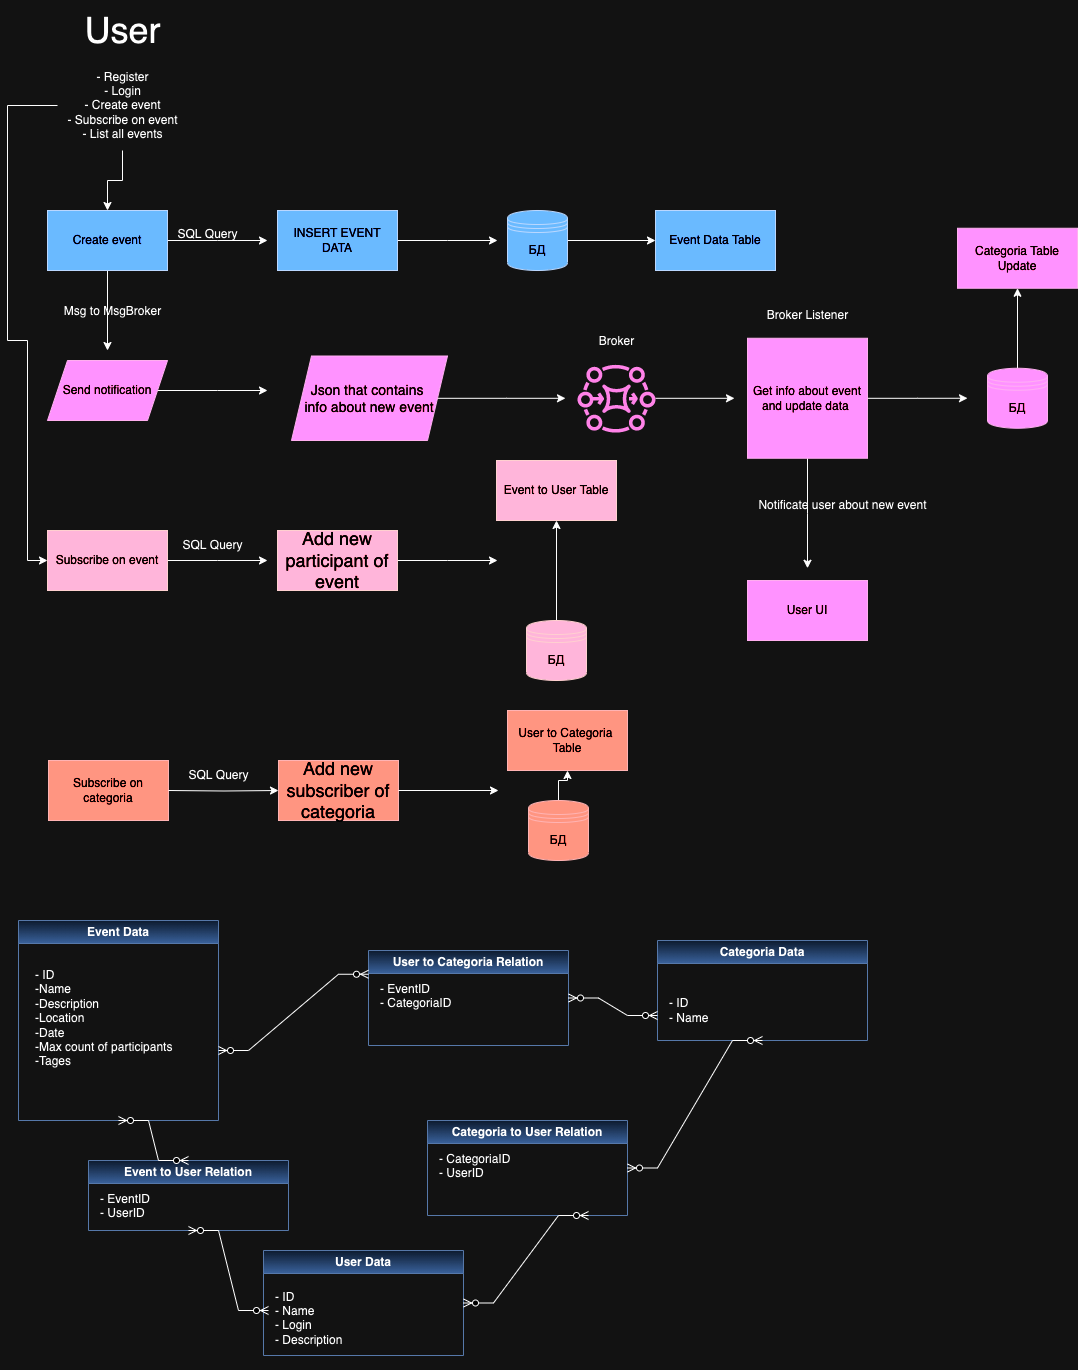

The diagram above was exported from draw.io. Its source (the exported page's mxGraphModel, read from the mxfile embedded in the PNG):
<mxGraphModel dx="1050" dy="742" grid="1" gridSize="10" guides="1" tooltips="1" connect="1" arrows="1" fold="1" page="1" pageScale="1" pageWidth="827" pageHeight="1169" math="0" shadow="0">
  <root>
    <mxCell id="0" />
    <mxCell id="1" parent="0" />
    <mxCell id="e9-8LZ2s_S8wBBCf9jCm-1" value="&lt;font style=&quot;font-size: 36px;&quot;&gt;User&lt;/font&gt;" style="text;html=1;align=center;verticalAlign=middle;resizable=0;points=[];autosize=1;strokeColor=none;fillColor=none;" vertex="1" parent="1">
      <mxGeometry x="115" y="40" width="100" height="60" as="geometry" />
    </mxCell>
    <mxCell id="e9-8LZ2s_S8wBBCf9jCm-130" value="" style="edgeStyle=orthogonalEdgeStyle;rounded=0;orthogonalLoop=1;jettySize=auto;html=1;entryX=0;entryY=0.5;entryDx=0;entryDy=0;" edge="1" parent="1" source="e9-8LZ2s_S8wBBCf9jCm-2" target="e9-8LZ2s_S8wBBCf9jCm-9">
      <mxGeometry relative="1" as="geometry">
        <mxPoint x="30" y="590" as="targetPoint" />
        <Array as="points">
          <mxPoint x="50" y="145" />
          <mxPoint x="50" y="380" />
          <mxPoint x="70" y="380" />
          <mxPoint x="70" y="600" />
        </Array>
      </mxGeometry>
    </mxCell>
    <mxCell id="e9-8LZ2s_S8wBBCf9jCm-131" value="" style="edgeStyle=orthogonalEdgeStyle;rounded=0;orthogonalLoop=1;jettySize=auto;html=1;" edge="1" parent="1" source="e9-8LZ2s_S8wBBCf9jCm-2" target="e9-8LZ2s_S8wBBCf9jCm-3">
      <mxGeometry relative="1" as="geometry" />
    </mxCell>
    <mxCell id="e9-8LZ2s_S8wBBCf9jCm-2" value="- Register&lt;div&gt;- Login&lt;/div&gt;&lt;div&gt;- Create event&lt;/div&gt;&lt;div&gt;- Subscribe on event&lt;/div&gt;&lt;div&gt;- List all events&lt;/div&gt;" style="text;html=1;align=center;verticalAlign=middle;resizable=0;points=[];autosize=1;strokeColor=none;fillColor=none;rotation=0;" vertex="1" parent="1">
      <mxGeometry x="100" y="100" width="130" height="90" as="geometry" />
    </mxCell>
    <mxCell id="e9-8LZ2s_S8wBBCf9jCm-5" value="" style="edgeStyle=orthogonalEdgeStyle;rounded=0;orthogonalLoop=1;jettySize=auto;html=1;" edge="1" parent="1" source="e9-8LZ2s_S8wBBCf9jCm-3">
      <mxGeometry relative="1" as="geometry">
        <mxPoint x="310" y="280" as="targetPoint" />
      </mxGeometry>
    </mxCell>
    <mxCell id="e9-8LZ2s_S8wBBCf9jCm-23" value="" style="edgeStyle=orthogonalEdgeStyle;rounded=0;orthogonalLoop=1;jettySize=auto;html=1;" edge="1" parent="1" source="e9-8LZ2s_S8wBBCf9jCm-3">
      <mxGeometry relative="1" as="geometry">
        <mxPoint x="150" y="390" as="targetPoint" />
      </mxGeometry>
    </mxCell>
    <mxCell id="e9-8LZ2s_S8wBBCf9jCm-3" value="Create event" style="whiteSpace=wrap;html=1;fillColor=#0050ef;fontColor=#ffffff;strokeColor=#001DBC;" vertex="1" parent="1">
      <mxGeometry x="90" y="250" width="120" height="60" as="geometry" />
    </mxCell>
    <mxCell id="e9-8LZ2s_S8wBBCf9jCm-6" value="SQL Query" style="text;html=1;align=center;verticalAlign=middle;resizable=0;points=[];autosize=1;strokeColor=none;fillColor=none;" vertex="1" parent="1">
      <mxGeometry x="210" y="259" width="80" height="30" as="geometry" />
    </mxCell>
    <mxCell id="e9-8LZ2s_S8wBBCf9jCm-133" value="" style="edgeStyle=orthogonalEdgeStyle;rounded=0;orthogonalLoop=1;jettySize=auto;html=1;" edge="1" parent="1" source="e9-8LZ2s_S8wBBCf9jCm-8">
      <mxGeometry relative="1" as="geometry">
        <mxPoint x="540" y="280" as="targetPoint" />
      </mxGeometry>
    </mxCell>
    <mxCell id="e9-8LZ2s_S8wBBCf9jCm-8" value="INSERT EVENT DATA" style="whiteSpace=wrap;html=1;fillColor=#0050ef;strokeColor=#001DBC;fontColor=#ffffff;" vertex="1" parent="1">
      <mxGeometry x="320" y="250" width="120" height="60" as="geometry" />
    </mxCell>
    <mxCell id="e9-8LZ2s_S8wBBCf9jCm-66" value="" style="edgeStyle=orthogonalEdgeStyle;rounded=0;orthogonalLoop=1;jettySize=auto;html=1;" edge="1" parent="1" source="e9-8LZ2s_S8wBBCf9jCm-9">
      <mxGeometry relative="1" as="geometry">
        <mxPoint x="310" y="600" as="targetPoint" />
      </mxGeometry>
    </mxCell>
    <mxCell id="e9-8LZ2s_S8wBBCf9jCm-9" value="Subscribe on event" style="whiteSpace=wrap;html=1;fillColor=#a20025;strokeColor=#6F0000;fontColor=#ffffff;" vertex="1" parent="1">
      <mxGeometry x="90" y="570" width="120" height="60" as="geometry" />
    </mxCell>
    <mxCell id="e9-8LZ2s_S8wBBCf9jCm-12" value="SQL Query" style="text;html=1;align=center;verticalAlign=middle;resizable=0;points=[];autosize=1;strokeColor=none;fillColor=none;" vertex="1" parent="1">
      <mxGeometry x="215" y="570" width="80" height="30" as="geometry" />
    </mxCell>
    <mxCell id="e9-8LZ2s_S8wBBCf9jCm-68" value="" style="edgeStyle=orthogonalEdgeStyle;rounded=0;orthogonalLoop=1;jettySize=auto;html=1;" edge="1" parent="1" source="e9-8LZ2s_S8wBBCf9jCm-15">
      <mxGeometry relative="1" as="geometry">
        <mxPoint x="540" y="600" as="targetPoint" />
      </mxGeometry>
    </mxCell>
    <mxCell id="e9-8LZ2s_S8wBBCf9jCm-15" value="&lt;span style=&quot;font-size: 18px;&quot;&gt;Add new participant of event&lt;/span&gt;" style="whiteSpace=wrap;html=1;fillColor=#a20025;strokeColor=#6F0000;fontColor=#ffffff;" vertex="1" parent="1">
      <mxGeometry x="320" y="570" width="120" height="60" as="geometry" />
    </mxCell>
    <mxCell id="e9-8LZ2s_S8wBBCf9jCm-134" value="" style="edgeStyle=orthogonalEdgeStyle;rounded=0;orthogonalLoop=1;jettySize=auto;html=1;" edge="1" parent="1" source="e9-8LZ2s_S8wBBCf9jCm-20" target="e9-8LZ2s_S8wBBCf9jCm-54">
      <mxGeometry relative="1" as="geometry" />
    </mxCell>
    <mxCell id="e9-8LZ2s_S8wBBCf9jCm-20" value="БД" style="shape=datastore;whiteSpace=wrap;html=1;fillColor=#0050ef;fontColor=#ffffff;strokeColor=#001DBC;" vertex="1" parent="1">
      <mxGeometry x="550" y="250" width="60" height="60" as="geometry" />
    </mxCell>
    <mxCell id="e9-8LZ2s_S8wBBCf9jCm-27" value="" style="edgeStyle=orthogonalEdgeStyle;rounded=0;orthogonalLoop=1;jettySize=auto;html=1;" edge="1" parent="1" source="e9-8LZ2s_S8wBBCf9jCm-24">
      <mxGeometry relative="1" as="geometry">
        <mxPoint x="310" y="430" as="targetPoint" />
      </mxGeometry>
    </mxCell>
    <mxCell id="e9-8LZ2s_S8wBBCf9jCm-24" value="Send notification" style="shape=parallelogram;perimeter=parallelogramPerimeter;whiteSpace=wrap;html=1;fixedSize=1;fillColor=#d80073;fontColor=#ffffff;strokeColor=#A50040;" vertex="1" parent="1">
      <mxGeometry x="90" y="400" width="120" height="60" as="geometry" />
    </mxCell>
    <mxCell id="e9-8LZ2s_S8wBBCf9jCm-25" value="Msg to MsgBroker" style="text;html=1;align=center;verticalAlign=middle;resizable=0;points=[];autosize=1;strokeColor=none;fillColor=none;" vertex="1" parent="1">
      <mxGeometry x="95" y="335.5" width="120" height="30" as="geometry" />
    </mxCell>
    <mxCell id="e9-8LZ2s_S8wBBCf9jCm-50" value="" style="edgeStyle=orthogonalEdgeStyle;rounded=0;orthogonalLoop=1;jettySize=auto;html=1;" edge="1" parent="1" source="e9-8LZ2s_S8wBBCf9jCm-42">
      <mxGeometry relative="1" as="geometry">
        <mxPoint x="777" y="437.79999999999995" as="targetPoint" />
      </mxGeometry>
    </mxCell>
    <mxCell id="e9-8LZ2s_S8wBBCf9jCm-42" value="" style="sketch=0;outlineConnect=0;fontColor=#232F3E;gradientColor=none;fillColor=#E7157B;strokeColor=none;dashed=0;verticalLabelPosition=bottom;verticalAlign=top;align=center;html=1;fontSize=12;fontStyle=0;aspect=fixed;pointerEvents=1;shape=mxgraph.aws4.mq_broker;" vertex="1" parent="1">
      <mxGeometry x="620" y="403.25" width="78" height="69" as="geometry" />
    </mxCell>
    <mxCell id="e9-8LZ2s_S8wBBCf9jCm-46" value="" style="edgeStyle=orthogonalEdgeStyle;rounded=0;orthogonalLoop=1;jettySize=auto;html=1;" edge="1" parent="1" source="e9-8LZ2s_S8wBBCf9jCm-44">
      <mxGeometry relative="1" as="geometry">
        <mxPoint x="608" y="437.79999999999995" as="targetPoint" />
      </mxGeometry>
    </mxCell>
    <mxCell id="e9-8LZ2s_S8wBBCf9jCm-44" value="&lt;font style=&quot;&quot;&gt;&lt;font style=&quot;font-size: 14px;&quot;&gt;Json that contains&amp;nbsp;&lt;/font&gt;&lt;/font&gt;&lt;div&gt;&lt;font style=&quot;&quot;&gt;&lt;font style=&quot;font-size: 14px;&quot;&gt;info about new event&lt;/font&gt;&lt;br&gt;&lt;/font&gt;&lt;/div&gt;" style="shape=parallelogram;perimeter=parallelogramPerimeter;whiteSpace=wrap;html=1;fixedSize=1;fillColor=#d80073;fontColor=#ffffff;strokeColor=#A50040;" vertex="1" parent="1">
      <mxGeometry x="334" y="395.5" width="156" height="84.5" as="geometry" />
    </mxCell>
    <mxCell id="e9-8LZ2s_S8wBBCf9jCm-48" value="Broker" style="text;html=1;align=center;verticalAlign=middle;resizable=0;points=[];autosize=1;strokeColor=none;fillColor=none;" vertex="1" parent="1">
      <mxGeometry x="629" y="365.5" width="60" height="30" as="geometry" />
    </mxCell>
    <mxCell id="e9-8LZ2s_S8wBBCf9jCm-57" value="" style="edgeStyle=orthogonalEdgeStyle;rounded=0;orthogonalLoop=1;jettySize=auto;html=1;" edge="1" parent="1" source="e9-8LZ2s_S8wBBCf9jCm-52">
      <mxGeometry relative="1" as="geometry">
        <mxPoint x="1010" y="437.75" as="targetPoint" />
      </mxGeometry>
    </mxCell>
    <mxCell id="e9-8LZ2s_S8wBBCf9jCm-62" value="" style="edgeStyle=orthogonalEdgeStyle;rounded=0;orthogonalLoop=1;jettySize=auto;html=1;" edge="1" parent="1" source="e9-8LZ2s_S8wBBCf9jCm-52">
      <mxGeometry relative="1" as="geometry">
        <mxPoint x="850" y="607.75" as="targetPoint" />
      </mxGeometry>
    </mxCell>
    <mxCell id="e9-8LZ2s_S8wBBCf9jCm-52" value="Get info about event and update data&amp;nbsp;" style="whiteSpace=wrap;html=1;aspect=fixed;fillColor=#d80073;fontColor=#ffffff;strokeColor=#A50040;" vertex="1" parent="1">
      <mxGeometry x="790" y="377.75" width="120" height="120" as="geometry" />
    </mxCell>
    <mxCell id="e9-8LZ2s_S8wBBCf9jCm-53" value="Broker Listener" style="text;html=1;align=center;verticalAlign=middle;resizable=0;points=[];autosize=1;strokeColor=none;fillColor=none;" vertex="1" parent="1">
      <mxGeometry x="795" y="340" width="110" height="30" as="geometry" />
    </mxCell>
    <mxCell id="e9-8LZ2s_S8wBBCf9jCm-54" value="Event Data Table" style="whiteSpace=wrap;html=1;fillColor=#0050ef;strokeColor=#001DBC;fontColor=#ffffff;" vertex="1" parent="1">
      <mxGeometry x="698" y="250" width="120" height="60" as="geometry" />
    </mxCell>
    <mxCell id="e9-8LZ2s_S8wBBCf9jCm-60" value="" style="edgeStyle=orthogonalEdgeStyle;rounded=0;orthogonalLoop=1;jettySize=auto;html=1;" edge="1" parent="1" source="e9-8LZ2s_S8wBBCf9jCm-58" target="e9-8LZ2s_S8wBBCf9jCm-59">
      <mxGeometry relative="1" as="geometry" />
    </mxCell>
    <mxCell id="e9-8LZ2s_S8wBBCf9jCm-58" value="БД" style="shape=datastore;whiteSpace=wrap;html=1;fillColor=#d80073;fontColor=#ffffff;strokeColor=#A50040;" vertex="1" parent="1">
      <mxGeometry x="1030" y="407.75" width="60" height="60" as="geometry" />
    </mxCell>
    <mxCell id="e9-8LZ2s_S8wBBCf9jCm-59" value="Categoria Table Update" style="whiteSpace=wrap;html=1;fillColor=#d80073;strokeColor=#A50040;fontColor=#ffffff;" vertex="1" parent="1">
      <mxGeometry x="1000" y="267.75" width="120" height="60" as="geometry" />
    </mxCell>
    <mxCell id="e9-8LZ2s_S8wBBCf9jCm-63" value="User UI" style="whiteSpace=wrap;html=1;fillColor=#d80073;strokeColor=#A50040;fontColor=#ffffff;" vertex="1" parent="1">
      <mxGeometry x="790" y="620" width="120" height="60" as="geometry" />
    </mxCell>
    <mxCell id="e9-8LZ2s_S8wBBCf9jCm-64" value="Notificate user about new event" style="text;html=1;align=center;verticalAlign=middle;resizable=0;points=[];autosize=1;strokeColor=none;fillColor=none;" vertex="1" parent="1">
      <mxGeometry x="790" y="530" width="190" height="30" as="geometry" />
    </mxCell>
    <mxCell id="e9-8LZ2s_S8wBBCf9jCm-73" value="" style="edgeStyle=orthogonalEdgeStyle;rounded=0;orthogonalLoop=1;jettySize=auto;html=1;" edge="1" parent="1" source="e9-8LZ2s_S8wBBCf9jCm-69" target="e9-8LZ2s_S8wBBCf9jCm-72">
      <mxGeometry relative="1" as="geometry" />
    </mxCell>
    <mxCell id="e9-8LZ2s_S8wBBCf9jCm-69" value="БД" style="shape=datastore;whiteSpace=wrap;html=1;fillColor=#a20025;fontColor=#ffffff;strokeColor=#6F0000;" vertex="1" parent="1">
      <mxGeometry x="569" y="660" width="60" height="60" as="geometry" />
    </mxCell>
    <mxCell id="e9-8LZ2s_S8wBBCf9jCm-72" value="Event to User Table" style="whiteSpace=wrap;html=1;fillColor=#a20025;strokeColor=#6F0000;fontColor=#ffffff;" vertex="1" parent="1">
      <mxGeometry x="539" y="500" width="120" height="60" as="geometry" />
    </mxCell>
    <mxCell id="e9-8LZ2s_S8wBBCf9jCm-171" value="Subscribe on categoria" style="whiteSpace=wrap;html=1;fillColor=#e51400;fontColor=#ffffff;strokeColor=#B20000;" vertex="1" parent="1">
      <mxGeometry x="91" y="800" width="120" height="60" as="geometry" />
    </mxCell>
    <mxCell id="e9-8LZ2s_S8wBBCf9jCm-172" value="SQL Query" style="text;html=1;align=center;verticalAlign=middle;resizable=0;points=[];autosize=1;strokeColor=none;fillColor=none;" vertex="1" parent="1">
      <mxGeometry x="221" y="800" width="80" height="30" as="geometry" />
    </mxCell>
    <mxCell id="e9-8LZ2s_S8wBBCf9jCm-173" value="" style="edgeStyle=orthogonalEdgeStyle;rounded=0;orthogonalLoop=1;jettySize=auto;html=1;entryX=0;entryY=0.5;entryDx=0;entryDy=0;" edge="1" parent="1" target="e9-8LZ2s_S8wBBCf9jCm-174">
      <mxGeometry relative="1" as="geometry">
        <mxPoint x="211" y="830" as="sourcePoint" />
        <mxPoint x="311" y="830" as="targetPoint" />
      </mxGeometry>
    </mxCell>
    <mxCell id="e9-8LZ2s_S8wBBCf9jCm-174" value="&lt;span style=&quot;font-size: 18px;&quot;&gt;Add new subscriber of categoria&lt;/span&gt;" style="whiteSpace=wrap;html=1;fillColor=#e51400;strokeColor=#B20000;fontColor=#ffffff;" vertex="1" parent="1">
      <mxGeometry x="321" y="800" width="120" height="60" as="geometry" />
    </mxCell>
    <mxCell id="e9-8LZ2s_S8wBBCf9jCm-175" value="" style="edgeStyle=orthogonalEdgeStyle;rounded=0;orthogonalLoop=1;jettySize=auto;html=1;" edge="1" parent="1">
      <mxGeometry relative="1" as="geometry">
        <mxPoint x="441" y="830" as="sourcePoint" />
        <mxPoint x="541" y="830" as="targetPoint" />
      </mxGeometry>
    </mxCell>
    <mxCell id="e9-8LZ2s_S8wBBCf9jCm-176" value="" style="edgeStyle=orthogonalEdgeStyle;rounded=0;orthogonalLoop=1;jettySize=auto;html=1;" edge="1" parent="1" source="e9-8LZ2s_S8wBBCf9jCm-177" target="e9-8LZ2s_S8wBBCf9jCm-178">
      <mxGeometry relative="1" as="geometry" />
    </mxCell>
    <mxCell id="e9-8LZ2s_S8wBBCf9jCm-177" value="БД" style="shape=datastore;whiteSpace=wrap;html=1;fillColor=#e51400;fontColor=#ffffff;strokeColor=#B20000;" vertex="1" parent="1">
      <mxGeometry x="571" y="840" width="60" height="60" as="geometry" />
    </mxCell>
    <mxCell id="e9-8LZ2s_S8wBBCf9jCm-178" value="User to Categoria&amp;nbsp; Table" style="whiteSpace=wrap;html=1;fillColor=#e51400;strokeColor=#B20000;fontColor=#ffffff;" vertex="1" parent="1">
      <mxGeometry x="550" y="750" width="120" height="60" as="geometry" />
    </mxCell>
    <mxCell id="e9-8LZ2s_S8wBBCf9jCm-179" value="Event Data" style="swimlane;whiteSpace=wrap;html=1;fillColor=#dae8fc;gradientColor=#7ea6e0;strokeColor=#6c8ebf;" vertex="1" parent="1">
      <mxGeometry x="61" y="960" width="200" height="200" as="geometry" />
    </mxCell>
    <mxCell id="e9-8LZ2s_S8wBBCf9jCm-180" value="- ID&lt;br&gt;-Name&lt;div&gt;-Description&lt;/div&gt;&lt;div&gt;-Location&lt;/div&gt;&lt;div&gt;-Date&lt;/div&gt;&lt;div&gt;-Max count of participants&lt;/div&gt;&lt;div&gt;-Tages&lt;/div&gt;&lt;div&gt;&lt;br&gt;&lt;/div&gt;" style="text;html=1;align=left;verticalAlign=middle;resizable=0;points=[];autosize=1;strokeColor=none;fillColor=none;" vertex="1" parent="e9-8LZ2s_S8wBBCf9jCm-179">
      <mxGeometry x="15" y="40" width="160" height="130" as="geometry" />
    </mxCell>
    <mxCell id="e9-8LZ2s_S8wBBCf9jCm-181" value="Categoria Data" style="swimlane;whiteSpace=wrap;html=1;fillColor=#dae8fc;gradientColor=#7ea6e0;strokeColor=#6c8ebf;" vertex="1" parent="1">
      <mxGeometry x="700" y="980" width="210" height="100" as="geometry" />
    </mxCell>
    <mxCell id="e9-8LZ2s_S8wBBCf9jCm-182" value="- ID&lt;br&gt;- Name" style="text;html=1;align=left;verticalAlign=middle;resizable=0;points=[];autosize=1;strokeColor=none;fillColor=none;" vertex="1" parent="e9-8LZ2s_S8wBBCf9jCm-181">
      <mxGeometry x="10" y="50" width="60" height="40" as="geometry" />
    </mxCell>
    <mxCell id="e9-8LZ2s_S8wBBCf9jCm-183" value="User Data" style="swimlane;whiteSpace=wrap;html=1;fillColor=#dae8fc;gradientColor=#7ea6e0;strokeColor=#6c8ebf;" vertex="1" parent="1">
      <mxGeometry x="306" y="1290" width="200" height="105" as="geometry" />
    </mxCell>
    <mxCell id="e9-8LZ2s_S8wBBCf9jCm-184" value="- ID&lt;br&gt;- Name&lt;div&gt;- Login&lt;/div&gt;&lt;div&gt;- Description&lt;/div&gt;&lt;div&gt;&lt;div&gt;&lt;br&gt;&lt;/div&gt;&lt;/div&gt;" style="text;html=1;align=left;verticalAlign=middle;resizable=0;points=[];autosize=1;strokeColor=none;fillColor=none;" vertex="1" parent="e9-8LZ2s_S8wBBCf9jCm-183">
      <mxGeometry x="10" y="30" width="90" height="90" as="geometry" />
    </mxCell>
    <mxCell id="e9-8LZ2s_S8wBBCf9jCm-185" value="User to Categoria Relation" style="swimlane;whiteSpace=wrap;html=1;fillColor=#dae8fc;gradientColor=#7ea6e0;strokeColor=#6c8ebf;" vertex="1" parent="1">
      <mxGeometry x="411" y="990" width="200" height="95" as="geometry" />
    </mxCell>
    <mxCell id="e9-8LZ2s_S8wBBCf9jCm-186" value="- EventID&lt;br&gt;- CategoriaID&lt;div&gt;&lt;br&gt;&lt;/div&gt;&lt;div&gt;&lt;div&gt;&lt;br&gt;&lt;/div&gt;&lt;/div&gt;" style="text;html=1;align=left;verticalAlign=middle;resizable=0;points=[];autosize=1;strokeColor=none;fillColor=none;" vertex="1" parent="e9-8LZ2s_S8wBBCf9jCm-185">
      <mxGeometry x="10" y="25" width="100" height="70" as="geometry" />
    </mxCell>
    <mxCell id="e9-8LZ2s_S8wBBCf9jCm-187" value="Event to User Relation" style="swimlane;whiteSpace=wrap;html=1;fillColor=#dae8fc;gradientColor=#7ea6e0;strokeColor=#6c8ebf;" vertex="1" parent="1">
      <mxGeometry x="131" y="1200" width="200" height="70" as="geometry" />
    </mxCell>
    <mxCell id="e9-8LZ2s_S8wBBCf9jCm-188" value="- EventID&lt;br&gt;- UserID&lt;div&gt;&lt;br&gt;&lt;/div&gt;&lt;div&gt;&lt;div&gt;&lt;br&gt;&lt;/div&gt;&lt;/div&gt;" style="text;html=1;align=left;verticalAlign=middle;resizable=0;points=[];autosize=1;strokeColor=none;fillColor=none;" vertex="1" parent="e9-8LZ2s_S8wBBCf9jCm-187">
      <mxGeometry x="10" y="25" width="70" height="70" as="geometry" />
    </mxCell>
    <mxCell id="e9-8LZ2s_S8wBBCf9jCm-189" value="Categoria to User Relation" style="swimlane;whiteSpace=wrap;html=1;fillColor=#dae8fc;gradientColor=#7ea6e0;strokeColor=#6c8ebf;" vertex="1" parent="1">
      <mxGeometry x="470" y="1160" width="200" height="95" as="geometry" />
    </mxCell>
    <mxCell id="e9-8LZ2s_S8wBBCf9jCm-190" value="- CategoriaID&lt;br&gt;- UserID&lt;div&gt;&lt;br&gt;&lt;/div&gt;&lt;div&gt;&lt;div&gt;&lt;br&gt;&lt;/div&gt;&lt;/div&gt;" style="text;html=1;align=left;verticalAlign=middle;resizable=0;points=[];autosize=1;strokeColor=none;fillColor=none;" vertex="1" parent="e9-8LZ2s_S8wBBCf9jCm-189">
      <mxGeometry x="10" y="25" width="100" height="70" as="geometry" />
    </mxCell>
    <mxCell id="e9-8LZ2s_S8wBBCf9jCm-191" value="" style="edgeStyle=entityRelationEdgeStyle;fontSize=12;html=1;endArrow=ERzeroToMany;endFill=1;startArrow=ERzeroToMany;rounded=0;entryX=0;entryY=0.25;entryDx=0;entryDy=0;" edge="1" parent="1" target="e9-8LZ2s_S8wBBCf9jCm-185">
      <mxGeometry width="100" height="100" relative="1" as="geometry">
        <mxPoint x="261" y="1090" as="sourcePoint" />
        <mxPoint x="361" y="990" as="targetPoint" />
      </mxGeometry>
    </mxCell>
    <mxCell id="e9-8LZ2s_S8wBBCf9jCm-192" value="" style="edgeStyle=entityRelationEdgeStyle;fontSize=12;html=1;endArrow=ERzeroToMany;endFill=1;startArrow=ERzeroToMany;rounded=0;entryX=0;entryY=0.75;entryDx=0;entryDy=0;exitX=1;exitY=0.5;exitDx=0;exitDy=0;" edge="1" parent="1" source="e9-8LZ2s_S8wBBCf9jCm-185" target="e9-8LZ2s_S8wBBCf9jCm-181">
      <mxGeometry width="100" height="100" relative="1" as="geometry">
        <mxPoint x="601" y="1066" as="sourcePoint" />
        <mxPoint x="751" y="990" as="targetPoint" />
      </mxGeometry>
    </mxCell>
    <mxCell id="e9-8LZ2s_S8wBBCf9jCm-193" value="" style="edgeStyle=entityRelationEdgeStyle;fontSize=12;html=1;endArrow=ERzeroToMany;endFill=1;startArrow=ERzeroToMany;rounded=0;entryX=0.5;entryY=1;entryDx=0;entryDy=0;exitX=0.5;exitY=0;exitDx=0;exitDy=0;" edge="1" parent="1" source="e9-8LZ2s_S8wBBCf9jCm-187" target="e9-8LZ2s_S8wBBCf9jCm-179">
      <mxGeometry width="100" height="100" relative="1" as="geometry">
        <mxPoint x="151" y="1206" as="sourcePoint" />
        <mxPoint x="301" y="1130" as="targetPoint" />
      </mxGeometry>
    </mxCell>
    <mxCell id="e9-8LZ2s_S8wBBCf9jCm-194" value="" style="edgeStyle=entityRelationEdgeStyle;fontSize=12;html=1;endArrow=ERzeroToMany;endFill=1;startArrow=ERzeroToMany;rounded=0;exitX=0.5;exitY=1;exitDx=0;exitDy=0;" edge="1" parent="1" source="e9-8LZ2s_S8wBBCf9jCm-187">
      <mxGeometry width="100" height="100" relative="1" as="geometry">
        <mxPoint x="151" y="1426" as="sourcePoint" />
        <mxPoint x="311" y="1350" as="targetPoint" />
      </mxGeometry>
    </mxCell>
    <mxCell id="e9-8LZ2s_S8wBBCf9jCm-195" value="" style="edgeStyle=entityRelationEdgeStyle;fontSize=12;html=1;endArrow=ERzeroToMany;endFill=1;startArrow=ERzeroToMany;rounded=0;exitX=1;exitY=0.5;exitDx=0;exitDy=0;" edge="1" parent="1" source="e9-8LZ2s_S8wBBCf9jCm-183">
      <mxGeometry width="100" height="100" relative="1" as="geometry">
        <mxPoint x="481" y="1331" as="sourcePoint" />
        <mxPoint x="631" y="1255" as="targetPoint" />
      </mxGeometry>
    </mxCell>
    <mxCell id="e9-8LZ2s_S8wBBCf9jCm-196" value="" style="edgeStyle=entityRelationEdgeStyle;fontSize=12;html=1;endArrow=ERzeroToMany;endFill=1;startArrow=ERzeroToMany;rounded=0;entryX=0.5;entryY=1;entryDx=0;entryDy=0;exitX=1;exitY=0.5;exitDx=0;exitDy=0;" edge="1" parent="1" source="e9-8LZ2s_S8wBBCf9jCm-189" target="e9-8LZ2s_S8wBBCf9jCm-181">
      <mxGeometry width="100" height="100" relative="1" as="geometry">
        <mxPoint x="670" y="1176" as="sourcePoint" />
        <mxPoint x="820" y="1100" as="targetPoint" />
      </mxGeometry>
    </mxCell>
  </root>
</mxGraphModel>